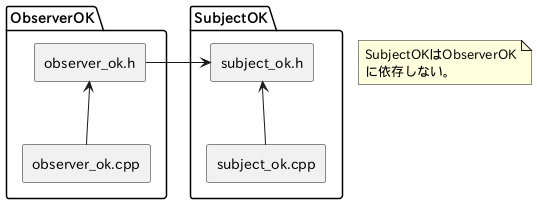

The diagram above was rendered by PlantUML. Its source (embedded in the PNG):
@startuml

package ObserverOK {
    agent "observer_ok.h" as   observer_ok_h
    agent "observer_ok.cpp" as observer_ok_cpp
}

package SubjectOK {
    agent "subject_ok.h" as   subject_ok_h
    agent "subject_ok.cpp" as subject_ok_cpp
}

observer_ok_h   -right->  subject_ok_h
observer_ok_cpp -up->     observer_ok_h
subject_ok_cpp  -up->     subject_ok_h


note as N
SubjectOKはObserverOK
に依存しない。
end note

@enduml